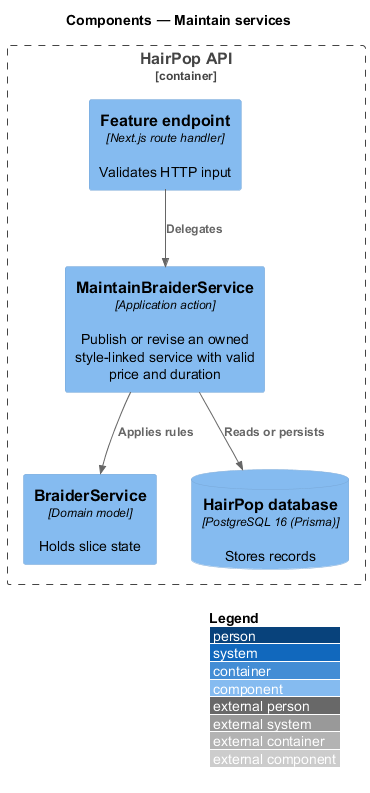

The diagram above was rendered by PlantUML. Its source (embedded in the PNG):
@startuml
!include <C4/C4_Component>
LAYOUT_WITH_LEGEND()
title Components — Maintain services
Container_Boundary(api, "HairPop API") {
  Component(endpoint, "Feature endpoint", "Next.js route handler", "Validates HTTP input")
  Component(action, "MaintainBraiderService", "Application action", "Publish or revise an owned style-linked service with valid price and duration")
  Component(model, "BraiderService", "Domain model", "Holds slice state")
  ComponentDb(db, "HairPop database", "PostgreSQL 16 (Prisma)", "Stores records")
}
Rel(endpoint, action, "Delegates")
Rel(action, model, "Applies rules")
Rel(action, db, "Reads or persists")
@enduml